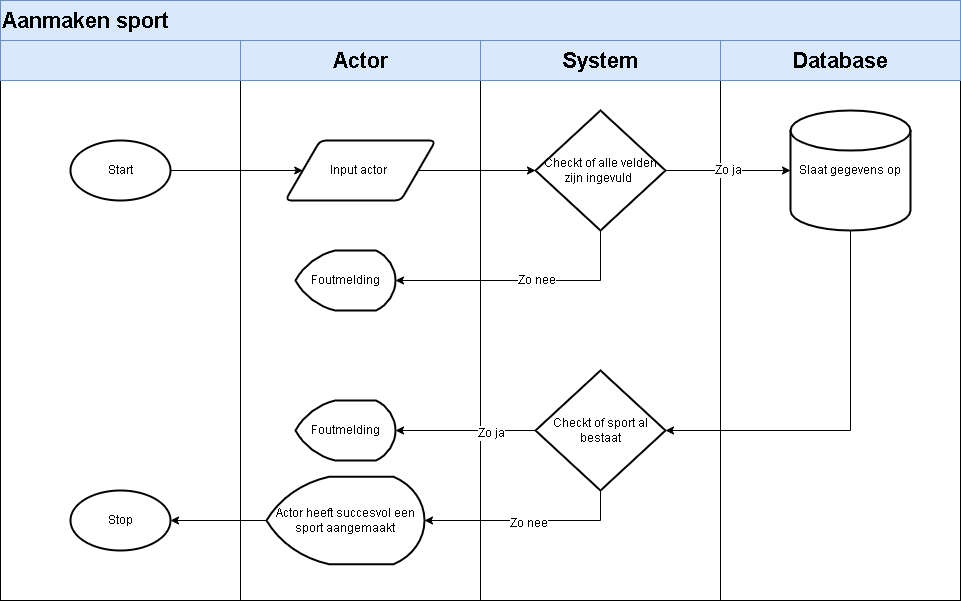

The diagram above was exported from draw.io. Its source (the exported page's mxGraphModel, read from the mxfile embedded in the PNG):
<mxGraphModel dx="1182" dy="827" grid="1" gridSize="10" guides="1" tooltips="1" connect="1" arrows="1" fold="1" page="1" pageScale="1" pageWidth="850" pageHeight="1100" math="0" shadow="0">
  <root>
    <mxCell id="0" />
    <mxCell id="1" parent="0" />
    <mxCell id="wPvObzL7e-PKHVEwDsZD-1" value="&lt;span style=&quot;color: rgba(0 , 0 , 0 , 0) ; font-family: monospace ; font-size: 0px&quot;&gt;%3CmxGraphModel%3E%3Croot%3E%3CmxCell%20id%3D%220%22%2F%3E%3CmxCell%20id%3D%221%22%20parent%3D%220%22%2F%3E%3CmxCell%20id%3D%222%22%20value%3D%22%22%20style%3D%22rounded%3D0%3BwhiteSpace%3Dwrap%3Bhtml%3D1%3B%22%20vertex%3D%221%22%20parent%3D%221%22%3E%3CmxGeometry%20x%3D%2280%22%20y%3D%22240%22%20width%3D%22240%22%20height%3D%22520%22%20as%3D%22geometry%22%2F%3E%3C%2FmxCell%3E%3C%2Froot%3E%3C%2FmxGraphModel%3E&lt;/span&gt;" style="rounded=0;whiteSpace=wrap;html=1;" parent="1" vertex="1">
      <mxGeometry x="80" y="240" width="240" height="520" as="geometry" />
    </mxCell>
    <mxCell id="wPvObzL7e-PKHVEwDsZD-2" value="&lt;span style=&quot;color: rgba(0 , 0 , 0 , 0) ; font-family: monospace ; font-size: 0px&quot;&gt;%3CmxGraphModel%3E%3Croot%3E%3CmxCell%20id%3D%220%22%2F%3E%3CmxCell%20id%3D%221%22%20parent%3D%220%22%2F%3E%3CmxCell%20id%3D%222%22%20value%3D%22%22%20style%3D%22rounded%3D0%3BwhiteSpace%3Dwrap%3Bhtml%3D1%3B%22%20vertex%3D%221%22%20parent%3D%221%22%3E%3CmxGeometry%20x%3D%2280%22%20y%3D%22240%22%20width%3D%22240%22%20height%3D%22520%22%20as%3D%22geometry%22%2F%3E%3C%2FmxCell%3E%3C%2Froot%3E%3C%2FmxGraphModel%3E&lt;/span&gt;" style="rounded=0;whiteSpace=wrap;html=1;" parent="1" vertex="1">
      <mxGeometry x="320" y="240" width="240" height="520" as="geometry" />
    </mxCell>
    <mxCell id="wPvObzL7e-PKHVEwDsZD-3" value="&lt;span style=&quot;color: rgba(0 , 0 , 0 , 0) ; font-family: monospace ; font-size: 0px&quot;&gt;%3CmxGraphModel%3E%3Croot%3E%3CmxCell%20id%3D%220%22%2F%3E%3CmxCell%20id%3D%221%22%20parent%3D%220%22%2F%3E%3CmxCell%20id%3D%222%22%20value%3D%22%22%20style%3D%22rounded%3D0%3BwhiteSpace%3Dwrap%3Bhtml%3D1%3B%22%20vertex%3D%221%22%20parent%3D%221%22%3E%3CmxGeometry%20x%3D%2280%22%20y%3D%22240%22%20width%3D%22240%22%20height%3D%22520%22%20as%3D%22geometry%22%2F%3E%3C%2FmxCell%3E%3C%2Froot%3E%3C%2FmxGraphModel%3E&lt;/span&gt;" style="rounded=0;whiteSpace=wrap;html=1;" parent="1" vertex="1">
      <mxGeometry x="560" y="240" width="240" height="520" as="geometry" />
    </mxCell>
    <mxCell id="wPvObzL7e-PKHVEwDsZD-4" value="&lt;span style=&quot;color: rgba(0 , 0 , 0 , 0) ; font-family: monospace ; font-size: 0px&quot;&gt;%3CmxGraphModel%3E%3Croot%3E%3CmxCell%20id%3D%220%22%2F%3E%3CmxCell%20id%3D%221%22%20parent%3D%220%22%2F%3E%3CmxCell%20id%3D%222%22%20value%3D%22%22%20style%3D%22rounded%3D0%3BwhiteSpace%3Dwrap%3Bhtml%3D1%3B%22%20vertex%3D%221%22%20parent%3D%221%22%3E%3CmxGeometry%20x%3D%2280%22%20y%3D%22240%22%20width%3D%22240%22%20height%3D%22520%22%20as%3D%22geometry%22%2F%3E%3C%2FmxCell%3E%3C%2Froot%3E%3C%2FmxGraphModel%3E&lt;/span&gt;" style="rounded=0;whiteSpace=wrap;html=1;" parent="1" vertex="1">
      <mxGeometry x="800" y="240" width="240" height="520" as="geometry" />
    </mxCell>
    <mxCell id="wPvObzL7e-PKHVEwDsZD-5" value="" style="rounded=0;whiteSpace=wrap;html=1;fillColor=#dae8fc;strokeColor=#6c8ebf;" parent="1" vertex="1">
      <mxGeometry x="80" y="200" width="960" height="40" as="geometry" />
    </mxCell>
    <mxCell id="wPvObzL7e-PKHVEwDsZD-6" value="&lt;span style=&quot;font-size: 22px&quot;&gt;&lt;b&gt;Aanmaken sport&lt;/b&gt;&lt;/span&gt;" style="rounded=0;whiteSpace=wrap;html=1;fillColor=#dae8fc;strokeColor=#6c8ebf;align=left;" parent="1" vertex="1">
      <mxGeometry x="80" y="160" width="960" height="40" as="geometry" />
    </mxCell>
    <mxCell id="wPvObzL7e-PKHVEwDsZD-7" value="" style="rounded=0;whiteSpace=wrap;html=1;fillColor=#dae8fc;strokeColor=#6c8ebf;" parent="1" vertex="1">
      <mxGeometry x="80" y="200" width="240" height="40" as="geometry" />
    </mxCell>
    <mxCell id="wPvObzL7e-PKHVEwDsZD-8" value="&lt;b&gt;&lt;font style=&quot;font-size: 22px&quot;&gt;Actor&lt;/font&gt;&lt;/b&gt;" style="rounded=0;whiteSpace=wrap;html=1;fillColor=#dae8fc;strokeColor=#6c8ebf;" parent="1" vertex="1">
      <mxGeometry x="320" y="200" width="240" height="40" as="geometry" />
    </mxCell>
    <mxCell id="wPvObzL7e-PKHVEwDsZD-9" value="&lt;b&gt;&lt;font style=&quot;font-size: 22px&quot;&gt;System&lt;/font&gt;&lt;/b&gt;" style="rounded=0;whiteSpace=wrap;html=1;fillColor=#dae8fc;strokeColor=#6c8ebf;" parent="1" vertex="1">
      <mxGeometry x="560" y="200" width="240" height="40" as="geometry" />
    </mxCell>
    <mxCell id="wPvObzL7e-PKHVEwDsZD-14" value="&lt;b&gt;Database&lt;/b&gt;" style="rounded=0;whiteSpace=wrap;html=1;fontSize=22;fillColor=#dae8fc;strokeColor=#6c8ebf;" parent="1" vertex="1">
      <mxGeometry x="800" y="200" width="240" height="40" as="geometry" />
    </mxCell>
    <mxCell id="wPvObzL7e-PKHVEwDsZD-22" style="edgeStyle=orthogonalEdgeStyle;rounded=0;orthogonalLoop=1;jettySize=auto;html=1;entryX=0;entryY=0.5;entryDx=0;entryDy=0;fontSize=12;" parent="1" source="wPvObzL7e-PKHVEwDsZD-20" target="wPvObzL7e-PKHVEwDsZD-21" edge="1">
      <mxGeometry relative="1" as="geometry" />
    </mxCell>
    <mxCell id="wPvObzL7e-PKHVEwDsZD-20" value="Start" style="strokeWidth=2;html=1;shape=mxgraph.flowchart.start_1;whiteSpace=wrap;fontSize=12;" parent="1" vertex="1">
      <mxGeometry x="150" y="300" width="100" height="60" as="geometry" />
    </mxCell>
    <mxCell id="wPvObzL7e-PKHVEwDsZD-24" style="edgeStyle=orthogonalEdgeStyle;rounded=0;orthogonalLoop=1;jettySize=auto;html=1;exitX=1;exitY=0.5;exitDx=0;exitDy=0;fontSize=12;" parent="1" source="wPvObzL7e-PKHVEwDsZD-21" target="wPvObzL7e-PKHVEwDsZD-23" edge="1">
      <mxGeometry relative="1" as="geometry" />
    </mxCell>
    <mxCell id="wPvObzL7e-PKHVEwDsZD-21" value="Input actor&amp;nbsp;" style="shape=parallelogram;html=1;strokeWidth=2;perimeter=parallelogramPerimeter;whiteSpace=wrap;rounded=1;arcSize=12;size=0.23;fontSize=12;" parent="1" vertex="1">
      <mxGeometry x="365" y="300" width="150" height="60" as="geometry" />
    </mxCell>
    <mxCell id="wPvObzL7e-PKHVEwDsZD-26" value="Zo ja" style="edgeStyle=orthogonalEdgeStyle;rounded=0;orthogonalLoop=1;jettySize=auto;html=1;exitX=1;exitY=0.5;exitDx=0;exitDy=0;exitPerimeter=0;fontSize=12;" parent="1" source="wPvObzL7e-PKHVEwDsZD-23" target="wPvObzL7e-PKHVEwDsZD-25" edge="1">
      <mxGeometry relative="1" as="geometry" />
    </mxCell>
    <mxCell id="wPvObzL7e-PKHVEwDsZD-29" style="edgeStyle=orthogonalEdgeStyle;rounded=0;orthogonalLoop=1;jettySize=auto;html=1;exitX=0.5;exitY=1;exitDx=0;exitDy=0;exitPerimeter=0;entryX=1;entryY=0.5;entryDx=0;entryDy=0;entryPerimeter=0;fontSize=12;" parent="1" source="wPvObzL7e-PKHVEwDsZD-23" target="wPvObzL7e-PKHVEwDsZD-27" edge="1">
      <mxGeometry relative="1" as="geometry" />
    </mxCell>
    <mxCell id="wPvObzL7e-PKHVEwDsZD-30" value="Zo nee" style="edgeLabel;html=1;align=center;verticalAlign=middle;resizable=0;points=[];fontSize=12;" parent="wPvObzL7e-PKHVEwDsZD-29" vertex="1" connectable="0">
      <mxGeometry x="-0.098" y="-1" relative="1" as="geometry">
        <mxPoint as="offset" />
      </mxGeometry>
    </mxCell>
    <mxCell id="wPvObzL7e-PKHVEwDsZD-23" value="Checkt of alle velden zijn ingevuld&amp;nbsp;" style="strokeWidth=2;html=1;shape=mxgraph.flowchart.decision;whiteSpace=wrap;fontSize=12;" parent="1" vertex="1">
      <mxGeometry x="615" y="270" width="130" height="120" as="geometry" />
    </mxCell>
    <mxCell id="wPvObzL7e-PKHVEwDsZD-32" style="edgeStyle=orthogonalEdgeStyle;rounded=0;orthogonalLoop=1;jettySize=auto;html=1;exitX=0.5;exitY=1;exitDx=0;exitDy=0;exitPerimeter=0;fontSize=12;" parent="1" source="wPvObzL7e-PKHVEwDsZD-25" target="wPvObzL7e-PKHVEwDsZD-31" edge="1">
      <mxGeometry relative="1" as="geometry">
        <Array as="points">
          <mxPoint x="930" y="590" />
        </Array>
      </mxGeometry>
    </mxCell>
    <mxCell id="wPvObzL7e-PKHVEwDsZD-25" value="Slaat gegevens op" style="strokeWidth=2;html=1;shape=mxgraph.flowchart.database;whiteSpace=wrap;fontSize=12;" parent="1" vertex="1">
      <mxGeometry x="870" y="270" width="120" height="120" as="geometry" />
    </mxCell>
    <mxCell id="wPvObzL7e-PKHVEwDsZD-27" value="Foutmelding" style="strokeWidth=2;html=1;shape=mxgraph.flowchart.display;whiteSpace=wrap;fontSize=12;" parent="1" vertex="1">
      <mxGeometry x="375" y="410" width="100" height="60" as="geometry" />
    </mxCell>
    <mxCell id="wPvObzL7e-PKHVEwDsZD-35" style="edgeStyle=orthogonalEdgeStyle;rounded=0;orthogonalLoop=1;jettySize=auto;html=1;exitX=0;exitY=0.5;exitDx=0;exitDy=0;exitPerimeter=0;fontSize=12;" parent="1" source="wPvObzL7e-PKHVEwDsZD-31" target="wPvObzL7e-PKHVEwDsZD-34" edge="1">
      <mxGeometry relative="1" as="geometry" />
    </mxCell>
    <mxCell id="wPvObzL7e-PKHVEwDsZD-42" value="Zo ja" style="edgeLabel;html=1;align=center;verticalAlign=middle;resizable=0;points=[];fontSize=12;" parent="wPvObzL7e-PKHVEwDsZD-35" vertex="1" connectable="0">
      <mxGeometry x="-0.3571" y="2" relative="1" as="geometry">
        <mxPoint as="offset" />
      </mxGeometry>
    </mxCell>
    <mxCell id="wPvObzL7e-PKHVEwDsZD-37" style="edgeStyle=orthogonalEdgeStyle;rounded=0;orthogonalLoop=1;jettySize=auto;html=1;exitX=0.5;exitY=1;exitDx=0;exitDy=0;exitPerimeter=0;fontSize=12;" parent="1" source="wPvObzL7e-PKHVEwDsZD-31" target="wPvObzL7e-PKHVEwDsZD-36" edge="1">
      <mxGeometry relative="1" as="geometry">
        <Array as="points">
          <mxPoint x="680" y="680" />
        </Array>
      </mxGeometry>
    </mxCell>
    <mxCell id="wPvObzL7e-PKHVEwDsZD-41" value="Zo nee" style="edgeLabel;html=1;align=center;verticalAlign=middle;resizable=0;points=[];fontSize=12;" parent="wPvObzL7e-PKHVEwDsZD-37" vertex="1" connectable="0">
      <mxGeometry y="2" relative="1" as="geometry">
        <mxPoint as="offset" />
      </mxGeometry>
    </mxCell>
    <mxCell id="wPvObzL7e-PKHVEwDsZD-31" value="Checkt of sport al bestaat" style="strokeWidth=2;html=1;shape=mxgraph.flowchart.decision;whiteSpace=wrap;fontSize=12;" parent="1" vertex="1">
      <mxGeometry x="615" y="530" width="130" height="120" as="geometry" />
    </mxCell>
    <mxCell id="wPvObzL7e-PKHVEwDsZD-34" value="Foutmelding" style="strokeWidth=2;html=1;shape=mxgraph.flowchart.display;whiteSpace=wrap;fontSize=12;" parent="1" vertex="1">
      <mxGeometry x="375" y="560" width="100" height="60" as="geometry" />
    </mxCell>
    <mxCell id="wPvObzL7e-PKHVEwDsZD-40" style="edgeStyle=orthogonalEdgeStyle;rounded=0;orthogonalLoop=1;jettySize=auto;html=1;exitX=0;exitY=0.5;exitDx=0;exitDy=0;exitPerimeter=0;fontSize=12;" parent="1" source="wPvObzL7e-PKHVEwDsZD-36" target="wPvObzL7e-PKHVEwDsZD-39" edge="1">
      <mxGeometry relative="1" as="geometry" />
    </mxCell>
    <mxCell id="wPvObzL7e-PKHVEwDsZD-36" value="Actor heeft succesvol een sport aangemaakt" style="strokeWidth=2;html=1;shape=mxgraph.flowchart.display;whiteSpace=wrap;fontSize=12;" parent="1" vertex="1">
      <mxGeometry x="346" y="636.25" width="158" height="87.5" as="geometry" />
    </mxCell>
    <mxCell id="wPvObzL7e-PKHVEwDsZD-39" value="Stop" style="strokeWidth=2;html=1;shape=mxgraph.flowchart.start_1;whiteSpace=wrap;fontSize=12;" parent="1" vertex="1">
      <mxGeometry x="150" y="650" width="100" height="60" as="geometry" />
    </mxCell>
  </root>
</mxGraphModel>